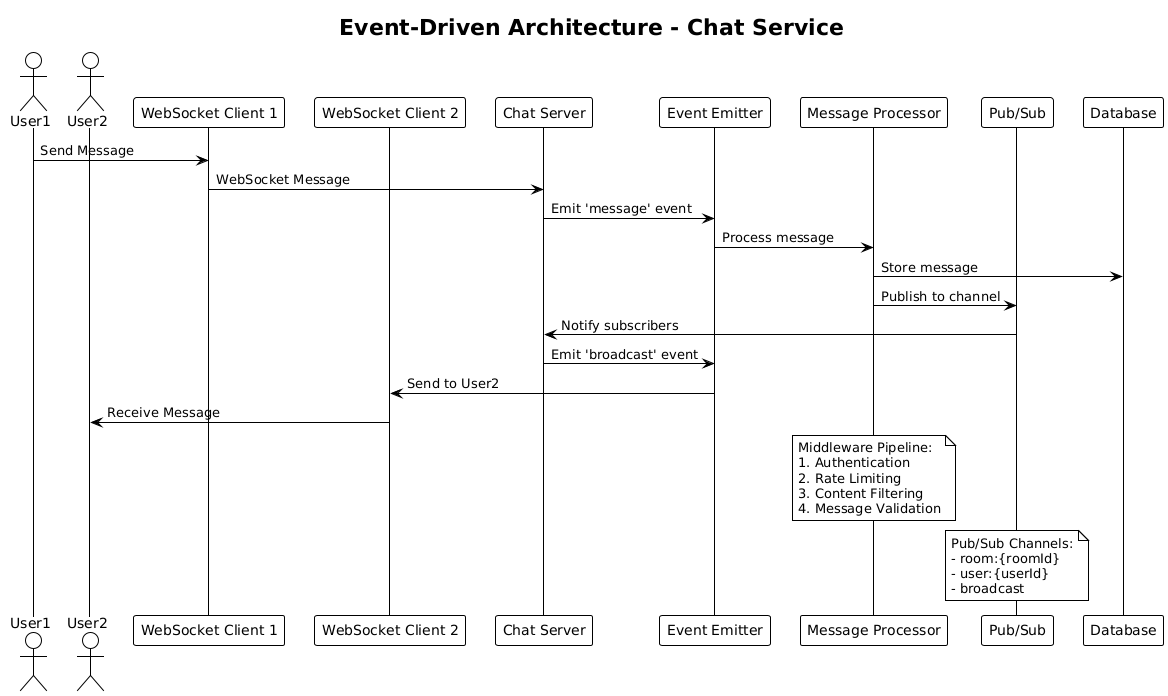

The diagram above was rendered by PlantUML. Its source (embedded in the PNG):
@startuml
!theme plain
title Event-Driven Architecture - Chat Service

actor User1
actor User2

participant "WebSocket Client 1" as ws1
participant "WebSocket Client 2" as ws2
participant "Chat Server" as server
participant "Event Emitter" as emitter
participant "Message Processor" as processor
participant "Pub/Sub" as redis
participant "Database" as db

User1 -> ws1 : Send Message
ws1 -> server : WebSocket Message
server -> emitter : Emit 'message' event
emitter -> processor : Process message
processor -> db : Store message
processor -> redis : Publish to channel
redis -> server : Notify subscribers
server -> emitter : Emit 'broadcast' event
emitter -> ws2 : Send to User2
ws2 -> User2 : Receive Message

note over processor
  Middleware Pipeline:
  1. Authentication
  2. Rate Limiting  
  3. Content Filtering
  4. Message Validation
end note

note over redis
  Pub/Sub Channels:
  - room:{roomId}
  - user:{userId}
  - broadcast
end note
@enduml